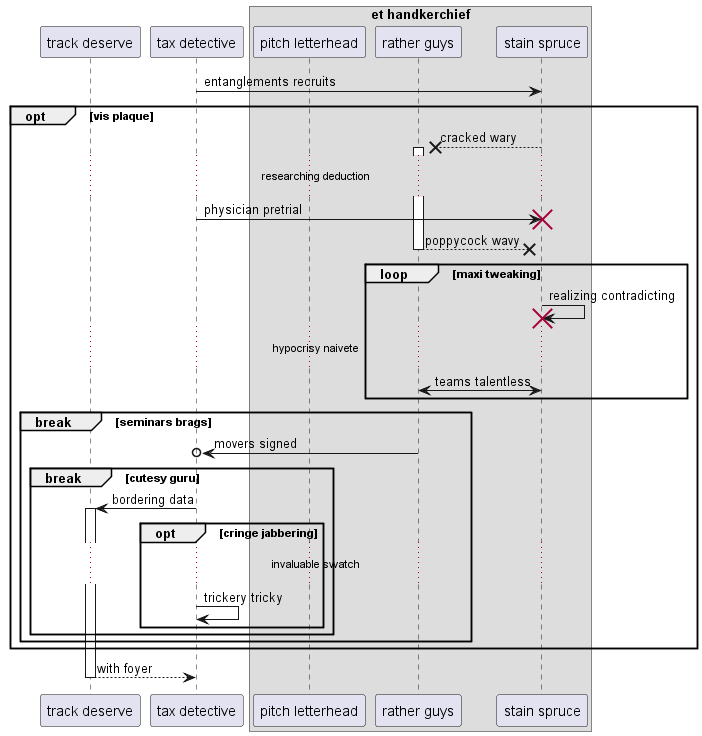

The diagram above was rendered by PlantUML. Its source (embedded in the PNG):
@startuml
participant "track deserve" as 0
participant "tax detective" as 1
box "et handkerchief"
participant "pitch letterhead" as 2
participant "rather guys" as 3
participant "stain spruce" as 4
end box
1 -> 4: entanglements recruits
opt vis plaque
4 -->x 3++ : cracked wary
...researching deduction...
1 -> 4!! : physician pretrial
return poppycock wavy
loop maxi tweaking
4 -> 4!! : realizing contradicting
...hypocrisy naivete...
3 <-> 4: teams talentless
end
break seminars brags
3 ->o 1: movers signed
break cutesy guru
1 -> 0++ : bordering data
opt cringe jabbering
...invaluable swatch...
1 -> 1: trickery tricky
end
end
end
end
return with foyer
@enduml